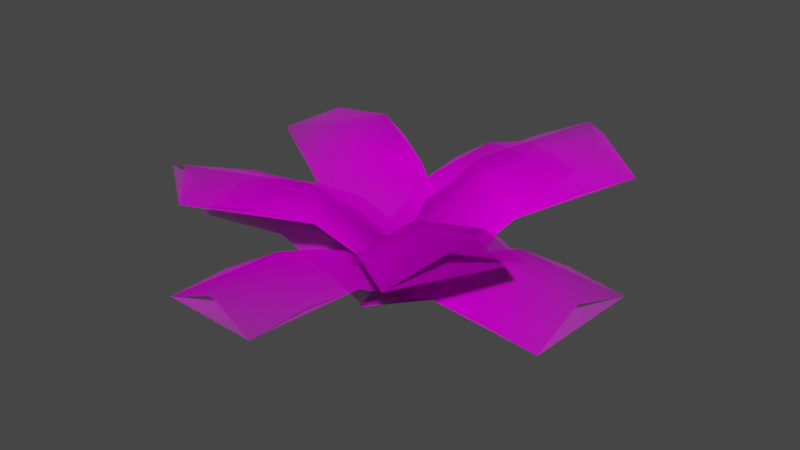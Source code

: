 # Source: GroundPlant.blend  (saved by Blender 3.3.6; exported with 4.5.12 LTS)
import bpy
from mathutils import Matrix  # noqa: F401  (used for matrix-valued properties, if any)

bpy.ops.wm.read_factory_settings(use_empty=True)
scene = bpy.context.scene
scene.name = 'Scene'

# ---- collections
col_collection = bpy.data.collections.new('Collection'); scene.collection.children.link(col_collection)

# ---- images (referenced by path relative to the original .blend; pixels are not part of the script)
import os
ASSET_DIR = os.environ.get("B2B_ASSET_DIR", "")  # directory of the original .blend (textures are referenced by path, not embedded)
HERE = os.path.dirname(os.path.abspath(__file__))  # packed textures are extracted next to this script under _unpacked/

def load_image(name, relpath, width, height, colorspace="sRGB"):
    """Load a texture the original file referenced (path relative to the .blend, or extracted next to this script)."""
    p = next((c for c in (os.path.join(HERE, relpath), os.path.join(ASSET_DIR, relpath)) if relpath and os.path.exists(c)), "")
    if p:
        img = bpy.data.images.load(p, check_existing=True)
        img.name = name
    else:  # same state as the original file: an image datablock whose file is absent (Cycles renders it pink)
        img = bpy.data.images.new(name, width, height)
        img.source = "FILE"
        img.filepath = "//" + (relpath or name)
    img.colorspace_settings.name = colorspace
    return img
img_groundleaf_png = load_image('GroundLeaf.png', 'GroundLeaf.png', 1024, 1024, 'sRGB')

# ---- materials (node trees are filled in below, after node groups)
mat_groundleaf = bpy.data.materials.new('GroundLeaf')
mat_groundleaf.use_transparent_shadow = False

# ---- material node trees
mat_groundleaf.use_nodes = True; mat_groundleaf.node_tree.nodes.clear()
_N = mat_groundleaf.node_tree.nodes; _L = mat_groundleaf.node_tree.links
n0 = _N.new('ShaderNodeOutputMaterial'); n0.name = 'Material Output'; n0.location = (300, 300)
n1 = _N.new('ShaderNodeTexImage'); n1.name = 'Image Texture'; n1.location = (-200, 300)
n1.image = img_groundleaf_png
n1.extension = 'CLIP'
n2 = _N.new('ShaderNodeBsdfPrincipled'); n2.name = 'Principled BSDF'; n2.location = (0, 300)
n2.distribution = 'GGX'
n2.subsurface_method = 'RANDOM_WALK_SKIN'
n2.inputs[3].default_value = 1.45
n2.inputs[13].default_value = 0.0
n2.inputs[27].default_value = (0.0, 0.0, 0.0, 1.0)
n2.inputs[28].default_value = 1.0
_L.new(n1.outputs[0], n2.inputs[0])
_L.new(n1.outputs[1], n2.inputs[4])
_L.new(n2.outputs[0], n0.inputs[0])
n0.is_active_output = True

# ---- world
world_world = bpy.data.worlds.new('World'); scene.world = world_world
world_world.use_nodes = True; world_world.node_tree.nodes.clear()
_N = world_world.node_tree.nodes; _L = world_world.node_tree.links
n0 = _N.new('ShaderNodeOutputWorld'); n0.name = 'World Output'; n0.location = (300, 300)
n1 = _N.new('ShaderNodeBackground'); n1.name = 'Background'; n1.location = (10, 300)
n1.inputs[0].default_value = (0.05088, 0.05088, 0.05088, 1.0)
_L.new(n1.outputs[0], n0.inputs[0])
n0.is_active_output = True
world_world.color = (0.05088, 0.05088, 0.05088)
world_world.use_sun_shadow = False
world_world.sun_shadow_jitter_overblur = 0.0

# ---- meshes
me_cube_001 = bpy.data.meshes.new('Cube.001')
me_cube_001.from_pydata([(-0.01804, -0.01804, -0.05667), (-0.01033, -0.01033, 0.05617), (-0.01804, 0.01804, -0.05667), (-0.01033, 0.01033, 0.05617), (0.01804, -0.01804, -0.05667), (0.01033, -0.01033, 0.05617), (0.01804, 0.01804, -0.05667), (0.01033, 0.01033, 0.05617), (0.008129, -0.1319, -0.02918), (-0.5189, -0.1319, 0.03153), (0.008129, 0.1332, -0.02918), (-0.5189, 0.1332, 0.03153), (-0.2461, -0.1319, 0.06658), (-0.2461, 0.1332, 0.06658), (-0.1172, -0.1319, 0.03168), (-0.1172, 0.1332, 0.03168), (-0.3809, 0.1332, 0.06011), (-0.3809, -0.1319, 0.06011), (-0.5127, 0.0006631, 0.07547), (0.01434, 0.0006631, 0.01476), (-0.2399, 0.0006631, 0.1105), (-0.111, 0.0006631, 0.07562), (-0.3747, 0.0006631, 0.1041), (0.1356, -0.000147, -0.03277), (0.1356, 0.5089, 0.1166), (-0.1295, -0.000147, -0.03277), (-0.1295, 0.5089, 0.1166), (0.1356, 0.2341, 0.1048), (-0.1295, 0.2341, 0.1048), (0.1356, 0.113, 0.0485), (-0.1295, 0.113, 0.0485), (0.1356, 0.3681, 0.1213), (-0.1295, 0.3681, 0.1213), (0.00303, -0.01373, 0.009481), (0.00303, 0.4953, 0.1589), (0.00303, 0.2206, 0.147), (0.00303, 0.0994, 0.09075), (0.00303, 0.3545, 0.1636), (0.1337, -0.01212, -0.02302), (0.06398, -0.5225, 0.1036), (-0.1289, 0.01905, -0.04204), (-0.1986, -0.4913, 0.08462), (0.09638, -0.2495, 0.1038), (-0.1663, -0.2183, 0.08483), (0.1146, -0.1272, 0.05303), (-0.1481, -0.09607, 0.03401), (-0.1829, -0.3518, 0.09547), (0.07976, -0.383, 0.1145), (-0.069, -0.4949, 0.1368), (0.0007547, 0.01547, 0.01016), (-0.0366, -0.2219, 0.137), (-0.01842, -0.09965, 0.08621), (-0.05322, -0.3554, 0.1477), (0.01075, 0.1364, -0.02302), (0.5212, 0.06667, 0.1036), (-0.02042, -0.1262, -0.04204), (0.49, -0.196, 0.08462), (0.2481, 0.09907, 0.1038), (0.2169, -0.1636, 0.08483), (0.1259, 0.1173, 0.05303), (0.0947, -0.1454, 0.03401), (0.3504, -0.1802, 0.09547), (0.3816, 0.08245, 0.1145), (0.4936, -0.06631, 0.1368), (-0.01684, 0.00345, 0.01016), (0.2205, -0.03391, 0.137), (0.09828, -0.01572, 0.08621), (0.354, -0.05053, 0.1477), (-0.07176, -0.1121, 0.006729), (-0.5023, 0.1482, 0.1749), (0.06544, 0.1148, 0.006729), (-0.3651, 0.3751, 0.1749), (-0.2677, 0.006393, 0.1529), (-0.1305, 0.2333, 0.1529), (-0.1659, -0.05517, 0.09215), (-0.02871, 0.1717, 0.09215), (-0.2445, 0.3022, 0.1744), (-0.3817, 0.07533, 0.1744), (-0.4207, 0.2538, 0.2167), (0.009802, -0.006493, 0.04844), (-0.1862, 0.112, 0.1946), (-0.08435, 0.05044, 0.1339), (-0.3002, 0.1809, 0.2161), (0.1014, -0.09059, 0.02135), (-0.1966, -0.4487, 0.275), (-0.1102, 0.0669, -0.005049), (-0.4083, -0.2912, 0.2486), (-0.03232, -0.2396, 0.205), (-0.244, -0.08212, 0.1786), (0.0376, -0.1591, 0.1244), (-0.1741, -0.001648, 0.09804), (-0.3236, -0.1816, 0.2232), (-0.1119, -0.3391, 0.2496), (-0.2922, -0.3498, 0.2999), (0.005865, 0.008338, 0.04632), (-0.1279, -0.1407, 0.2299), (-0.05799, -0.06021, 0.1494), (-0.2075, -0.2402, 0.2745), (0.08862, 0.1045, 0.02095), (0.4502, -0.1957, 0.267), (-0.06923, -0.107, -0.005028), (0.2924, -0.4071, 0.241), (0.2402, -0.0308, 0.2013), (0.08234, -0.2423, 0.1753), (0.1586, 0.03979, 0.1225), (0.0007472, -0.1717, 0.09655), (0.1824, -0.3222, 0.2179), (0.3403, -0.1107, 0.2439), (0.3517, -0.2915, 0.2925), (-0.009951, 0.008708, 0.0465), (0.1416, -0.1266, 0.2269), (0.06003, -0.05601, 0.1481), (0.2417, -0.2065, 0.2694), (-0.1055, 0.09191, 0.02135), (0.1925, 0.45, 0.275), (0.1062, -0.06557, -0.005049), (0.4042, 0.2925, 0.2486), (0.02826, 0.2409, 0.205), (0.2399, 0.08345, 0.1786), (-0.04166, 0.1605, 0.1244), (0.17, 0.002974, 0.09804), (0.3195, 0.1829, 0.2232), (0.1078, 0.3404, 0.2496), (0.2881, 0.3511, 0.2999), (-0.009929, -0.007012, 0.04632), (0.1238, 0.142, 0.2299), (0.05392, 0.06154, 0.1494), (0.2034, 0.2415, 0.2745)], [], [(0, 1, 3, 2), (2, 3, 7, 6), (6, 7, 5, 4), (4, 5, 1, 0), (7, 3, 1, 5), (22, 16, 11, 18), (21, 15, 13, 20), (19, 10, 15, 21), (20, 13, 16, 22), (12, 20, 22, 17), (8, 19, 21, 14), (14, 21, 20, 12), (17, 22, 18, 9), (37, 31, 24, 34), (36, 29, 27, 35), (33, 23, 29, 36), (35, 27, 31, 37), (28, 35, 37, 32), (25, 33, 36, 30), (30, 36, 35, 28), (32, 37, 34, 26), (52, 46, 41, 48), (51, 45, 43, 50), (49, 40, 45, 51), (50, 43, 46, 52), (42, 50, 52, 47), (38, 49, 51, 44), (44, 51, 50, 42), (47, 52, 48, 39), (67, 61, 56, 63), (66, 60, 58, 65), (64, 55, 60, 66), (65, 58, 61, 67), (57, 65, 67, 62), (53, 64, 66, 59), (59, 66, 65, 57), (62, 67, 63, 54), (82, 76, 71, 78), (81, 75, 73, 80), (79, 70, 75, 81), (80, 73, 76, 82), (72, 80, 82, 77), (68, 79, 81, 74), (74, 81, 80, 72), (77, 82, 78, 69), (97, 91, 86, 93), (96, 90, 88, 95), (94, 85, 90, 96), (95, 88, 91, 97), (87, 95, 97, 92), (83, 94, 96, 89), (89, 96, 95, 87), (92, 97, 93, 84), (112, 106, 101, 108), (111, 105, 103, 110), (109, 100, 105, 111), (110, 103, 106, 112), (102, 110, 112, 107), (98, 109, 111, 104), (104, 111, 110, 102), (107, 112, 108, 99), (127, 121, 116, 123), (126, 120, 118, 125), (124, 115, 120, 126), (125, 118, 121, 127), (117, 125, 127, 122), (113, 124, 126, 119), (119, 126, 125, 117), (122, 127, 123, 114)])
me_cube_001.polygons.foreach_set('use_smooth', [True] * 69)
_uv = me_cube_001.uv_layers.new(name='UVMap')
_uv.uv.foreach_set('vector', [0.2593, 0.4472, 0.2639, 0.4472, 0.2639, 0.4518, 0.2593, 0.4518, 0.2593, 0.4518, 0.2639, 0.4518, 0.2639, 0.4565, 0.2593, 0.4565, 0.2593, 0.4565, 0.2639, 0.4565, 0.2639, 0.4611, 0.2593, 0.4611, 0.2593, 0.4611, 0.2639, 0.4611, 0.2639, 0.4658, 0.2593, 0.4658, 0.2639, 0.4565, 0.2686, 0.4565, 0.2686, 0.4611, 0.2639, 0.4611, 0.25, 0.75, 0.5, 0.75, 0.5, 1.0, 0.25, 1.0, 0.25, 0.25, 0.5, 0.25, 0.5, 0.5, 0.25, 0.5, 0.25, 0.0, 0.5, 0.0, 0.5, 0.25, 0.25, 0.25, 0.25, 0.5, 0.5, 0.5, 0.5, 0.75, 0.25, 0.75, 0.0, 0.5, 0.25, 0.5, 0.25, 0.75, 0.0, 0.75, 0.0, 0.0, 0.25, 0.0, 0.25, 0.25, 0.0, 0.25, 0.0, 0.25, 0.25, 0.25, 0.25, 0.5, 0.0, 0.5, 0.0, 0.75, 0.25, 0.75, 0.25, 1.0, 0.0, 1.0, 0.75, 0.75, 1.0, 0.75, 1.0, 1.0, 0.75, 1.0, 0.75, 0.25, 1.0, 0.25, 1.0, 0.5, 0.75, 0.5, 0.75, 0.0, 1.0, 0.0, 1.0, 0.25, 0.75, 0.25, 0.75, 0.5, 1.0, 0.5, 1.0, 0.75, 0.75, 0.75, 0.5, 0.5, 0.75, 0.5, 0.75, 0.75, 0.5, 0.75, 0.5, 0.0, 0.75, 0.0, 0.75, 0.25, 0.5, 0.25, 0.5, 0.25, 0.75, 0.25, 0.75, 0.5, 0.5, 0.5, 0.5, 0.75, 0.75, 0.75, 0.75, 1.0, 0.5, 1.0, 0.25, 0.75, 0.5, 0.75, 0.5, 1.0, 0.25, 1.0, 0.25, 0.25, 0.5, 0.25, 0.5, 0.5, 0.25, 0.5, 0.25, 0.0, 0.5, 0.0, 0.5, 0.25, 0.25, 0.25, 0.25, 0.5, 0.5, 0.5, 0.5, 0.75, 0.25, 0.75, 0.0, 0.5, 0.25, 0.5, 0.25, 0.75, 0.0, 0.75, 0.0, 0.0, 0.25, 0.0, 0.25, 0.25, 0.0, 0.25, 0.0, 0.25, 0.25, 0.25, 0.25, 0.5, 0.0, 0.5, 0.0, 0.75, 0.25, 0.75, 0.25, 1.0, 0.0, 1.0, 0.25, 0.75, 0.5, 0.75, 0.5, 1.0, 0.25, 1.0, 0.25, 0.25, 0.5, 0.25, 0.5, 0.5, 0.25, 0.5, 0.25, 0.0, 0.5, 0.0, 0.5, 0.25, 0.25, 0.25, 0.25, 0.5, 0.5, 0.5, 0.5, 0.75, 0.25, 0.75, 0.0, 0.5, 0.25, 0.5, 0.25, 0.75, 0.0, 0.75, 0.0, 0.0, 0.25, 0.0, 0.25, 0.25, 0.0, 0.25, 0.0, 0.25, 0.25, 0.25, 0.25, 0.5, 0.0, 0.5, 0.0, 0.75, 0.25, 0.75, 0.25, 1.0, 0.0, 1.0, 0.25, 0.75, 0.5, 0.75, 0.5, 1.0, 0.25, 1.0, 0.25, 0.25, 0.5, 0.25, 0.5, 0.5, 0.25, 0.5, 0.25, 0.0, 0.5, 0.0, 0.5, 0.25, 0.25, 0.25, 0.25, 0.5, 0.5, 0.5, 0.5, 0.75, 0.25, 0.75, 0.0, 0.5, 0.25, 0.5, 0.25, 0.75, 0.0, 0.75, 0.0, 0.0, 0.25, 0.0, 0.25, 0.25, 0.0, 0.25, 0.0, 0.25, 0.25, 0.25, 0.25, 0.5, 0.0, 0.5, 0.0, 0.75, 0.25, 0.75, 0.25, 1.0, 0.0, 1.0, 0.75, 0.75, 1.0, 0.75, 1.0, 1.0, 0.75, 1.0, 0.75, 0.25, 1.0, 0.25, 1.0, 0.5, 0.75, 0.5, 0.75, 0.0, 1.0, 0.0, 1.0, 0.25, 0.75, 0.25, 0.75, 0.5, 1.0, 0.5, 1.0, 0.75, 0.75, 0.75, 0.5, 0.5, 0.75, 0.5, 0.75, 0.75, 0.5, 0.75, 0.5, 0.0, 0.75, 0.0, 0.75, 0.25, 0.5, 0.25, 0.5, 0.25, 0.75, 0.25, 0.75, 0.5, 0.5, 0.5, 0.5, 0.75, 0.75, 0.75, 0.75, 1.0, 0.5, 1.0, 0.25, 0.75, 0.5, 0.75, 0.5, 1.0, 0.25, 1.0, 0.25, 0.25, 0.5, 0.25, 0.5, 0.5, 0.25, 0.5, 0.25, 0.0, 0.5, 0.0, 0.5, 0.25, 0.25, 0.25, 0.25, 0.5, 0.5, 0.5, 0.5, 0.75, 0.25, 0.75, 0.0, 0.5, 0.25, 0.5, 0.25, 0.75, 0.0, 0.75, 0.0, 0.0, 0.25, 0.0, 0.25, 0.25, 0.0, 0.25, 0.0, 0.25, 0.25, 0.25, 0.25, 0.5, 0.0, 0.5, 0.0, 0.75, 0.25, 0.75, 0.25, 1.0, 0.0, 1.0, 0.25, 0.75, 0.5, 0.75, 0.5, 1.0, 0.25, 1.0, 0.25, 0.25, 0.5, 0.25, 0.5, 0.5, 0.25, 0.5, 0.25, 0.0, 0.5, 0.0, 0.5, 0.25, 0.25, 0.25, 0.25, 0.5, 0.5, 0.5, 0.5, 0.75, 0.25, 0.75, 0.0, 0.5, 0.25, 0.5, 0.25, 0.75, 0.0, 0.75, 0.0, 0.0, 0.25, 0.0, 0.25, 0.25, 0.0, 0.25, 0.0, 0.25, 0.25, 0.25, 0.25, 0.5, 0.0, 0.5, 0.0, 0.75, 0.25, 0.75, 0.25, 1.0, 0.0, 1.0])
me_cube_001.materials.append(mat_groundleaf)
me_cube_001.update()
me_cube_002 = bpy.data.meshes.new('Cube.002')
me_cube_002.from_pydata([(-0.01804, -0.01804, -0.05667), (-0.01033, -0.01033, 0.05617), (-0.01804, 0.01804, -0.05667), (-0.01033, 0.01033, 0.05617), (0.01804, -0.01804, -0.05667), (0.01033, -0.01033, 0.05617), (0.01804, 0.01804, -0.05667), (0.01033, 0.01033, 0.05617), (0.008129, -0.1319, -0.02918), (-0.5189, -0.1319, 0.03153), (0.008129, 0.1332, -0.02918), (-0.5189, 0.1332, 0.03153), (-0.2461, -0.1319, 0.06658), (-0.2461, 0.1332, 0.06658), (-0.5127, 0.0006631, 0.07547), (0.01434, 0.0006631, 0.01476), (-0.2399, 0.0006631, 0.1105), (0.1356, -0.000147, -0.03277), (0.1356, 0.5089, 0.1166), (-0.1295, -0.000147, -0.03277), (-0.1295, 0.5089, 0.1166), (0.1356, 0.2341, 0.1048), (-0.1295, 0.2341, 0.1048), (0.00303, -0.01373, 0.009481), (0.00303, 0.4953, 0.1589), (0.00303, 0.2206, 0.147), (0.1337, -0.01212, -0.02302), (0.06398, -0.5225, 0.1036), (-0.1289, 0.01905, -0.04204), (-0.1986, -0.4913, 0.08462), (0.09638, -0.2495, 0.1038), (-0.1663, -0.2183, 0.08483), (-0.069, -0.4949, 0.1368), (0.0007547, 0.01547, 0.01016), (-0.0366, -0.2219, 0.137), (0.01075, 0.1364, -0.02302), (0.5212, 0.06667, 0.1036), (-0.02042, -0.1262, -0.04204), (0.49, -0.196, 0.08462), (0.2481, 0.09907, 0.1038), (0.2169, -0.1636, 0.08483), (0.4936, -0.06631, 0.1368), (-0.01684, 0.00345, 0.01016), (0.2205, -0.03391, 0.137), (-0.07176, -0.1121, 0.006729), (-0.5023, 0.1482, 0.1749), (0.06544, 0.1148, 0.006729), (-0.3651, 0.3751, 0.1749), (-0.2677, 0.006393, 0.1529), (-0.1305, 0.2333, 0.1529), (-0.4207, 0.2538, 0.2167), (0.009802, -0.006493, 0.04844), (-0.1862, 0.112, 0.1946), (0.1014, -0.09059, 0.02135), (-0.1966, -0.4487, 0.275), (-0.1102, 0.0669, -0.005049), (-0.4083, -0.2912, 0.2486), (-0.03232, -0.2396, 0.205), (-0.244, -0.08212, 0.1786), (-0.2922, -0.3498, 0.2999), (0.005865, 0.008338, 0.04632), (-0.1279, -0.1407, 0.2299), (0.08862, 0.1045, 0.02095), (0.4502, -0.1957, 0.267), (-0.06923, -0.107, -0.005028), (0.2924, -0.4071, 0.241), (0.2402, -0.0308, 0.2013), (0.08234, -0.2423, 0.1753), (0.3517, -0.2915, 0.2925), (-0.009951, 0.008708, 0.0465), (0.1416, -0.1266, 0.2269), (-0.1055, 0.09191, 0.02135), (0.1925, 0.45, 0.275), (0.1062, -0.06557, -0.005049), (0.4042, 0.2925, 0.2486), (0.02826, 0.2409, 0.205), (0.2399, 0.08345, 0.1786), (0.2881, 0.3511, 0.2999), (-0.009929, -0.007012, 0.04632), (0.1238, 0.142, 0.2299)], [], [(0, 1, 3, 2), (2, 3, 7, 6), (6, 7, 5, 4), (4, 5, 1, 0), (7, 3, 1, 5), (23, 25, 22, 19), (16, 13, 11, 14), (15, 10, 13, 16), (16, 14, 9, 12), (33, 34, 30, 26), (25, 21, 18, 24), (23, 17, 21, 25), (25, 24, 20, 22), (42, 43, 39, 35), (34, 31, 29, 32), (33, 28, 31, 34), (34, 32, 27, 30), (51, 52, 48, 44), (43, 40, 38, 41), (42, 37, 40, 43), (43, 41, 36, 39), (60, 61, 57, 53), (52, 49, 47, 50), (51, 46, 49, 52), (52, 50, 45, 48), (69, 70, 66, 62), (61, 58, 56, 59), (60, 55, 58, 61), (61, 59, 54, 57), (78, 79, 75, 71), (70, 67, 65, 68), (69, 64, 67, 70), (70, 68, 63, 66), (79, 76, 74, 77), (78, 73, 76, 79), (79, 77, 72, 75), (15, 16, 12, 8)])
me_cube_002.polygons.foreach_set('use_smooth', [True] * 37)
_uv = me_cube_002.uv_layers.new(name='UVMap')
_uv.uv.foreach_set('vector', [0.2593, 0.4472, 0.2639, 0.4472, 0.2639, 0.4518, 0.2593, 0.4518, 0.2593, 0.4518, 0.2639, 0.4518, 0.2639, 0.4565, 0.2593, 0.4565, 0.2593, 0.4565, 0.2639, 0.4565, 0.2639, 0.4611, 0.2593, 0.4611, 0.2593, 0.4611, 0.2639, 0.4611, 0.2639, 0.4658, 0.2593, 0.4658, 0.2639, 0.4565, 0.2686, 0.4565, 0.2686, 0.4611, 0.2639, 0.4611, 0.75, 0.0, 0.75, 0.5, 0.5, 0.5, 0.5, 0.0, 0.25, 0.5, 0.5, 0.5, 0.5, 1.0, 0.25, 1.0, 0.25, 0.0, 0.5, 0.0, 0.5, 0.5, 0.25, 0.5, 0.25, 0.5, 0.25, 1.0, 0.0, 1.0, 0.0, 0.5, 0.25, 0.0, 0.25, 0.5, 0.0, 0.5, 0.0, 0.0, 0.75, 0.5, 1.0, 0.5, 1.0, 1.0, 0.75, 1.0, 0.75, 0.0, 1.0, 0.0, 1.0, 0.5, 0.75, 0.5, 0.75, 0.5, 0.75, 1.0, 0.5, 1.0, 0.5, 0.5, 0.25, 0.0, 0.25, 0.5, 0.0, 0.5, 0.0, 0.0, 0.25, 0.5, 0.5, 0.5, 0.5, 1.0, 0.25, 1.0, 0.25, 0.0, 0.5, 0.0, 0.5, 0.5, 0.25, 0.5, 0.25, 0.5, 0.25, 1.0, 0.0, 1.0, 0.0, 0.5, 0.25, 0.0, 0.25, 0.5, 0.0, 0.5, 0.0, 0.0, 0.25, 0.5, 0.5, 0.5, 0.5, 1.0, 0.25, 1.0, 0.25, 0.0, 0.5, 0.0, 0.5, 0.5, 0.25, 0.5, 0.25, 0.5, 0.25, 1.0, 0.0, 1.0, 0.0, 0.5, 0.75, 0.0, 0.75, 0.5, 0.5, 0.5, 0.5, 0.0, 0.25, 0.5, 0.5, 0.5, 0.5, 1.0, 0.25, 1.0, 0.25, 0.0, 0.5, 0.0, 0.5, 0.5, 0.25, 0.5, 0.25, 0.5, 0.25, 1.0, 0.0, 1.0, 0.0, 0.5, 0.25, 0.0, 0.25, 0.5, 0.0, 0.5, 0.0, 0.0, 0.75, 0.5, 1.0, 0.5, 1.0, 1.0, 0.75, 1.0, 0.75, 0.0, 1.0, 0.0, 1.0, 0.5, 0.75, 0.5, 0.75, 0.5, 0.75, 1.0, 0.5, 1.0, 0.5, 0.5, 0.25, 0.0, 0.25, 0.5, 0.0, 0.5, 0.0, 0.0, 0.25, 0.5, 0.5, 0.5, 0.5, 1.0, 0.25, 1.0, 0.25, 0.0, 0.5, 0.0, 0.5, 0.5, 0.25, 0.5, 0.25, 0.5, 0.25, 1.0, 0.0, 1.0, 0.0, 0.5, 0.25, 0.5, 0.5, 0.5, 0.5, 1.0, 0.25, 1.0, 0.25, 0.0, 0.5, 0.0, 0.5, 0.5, 0.25, 0.5, 0.25, 0.5, 0.25, 1.0, 0.0, 1.0, 0.0, 0.5, 0.25, 0.0, 0.25, 0.5, 0.0, 0.5, 0.0, 0.0])
me_cube_002.materials.append(mat_groundleaf)
me_cube_002.update()
me_cube_003 = bpy.data.meshes.new('Cube.003')
me_cube_003.from_pydata([(-0.01804, -0.01804, -0.05667), (-0.01033, -0.01033, 0.05617), (-0.01804, 0.01804, -0.05667), (-0.01033, 0.01033, 0.05617), (0.01804, -0.01804, -0.05667), (0.01033, -0.01033, 0.05617), (0.01804, 0.01804, -0.05667), (0.01033, 0.01033, 0.05617), (0.008129, -0.1319, -0.02918), (-0.5189, -0.1319, 0.03153), (0.008129, 0.1332, -0.02918), (-0.5189, 0.1332, 0.03153), (-0.2461, -0.1319, 0.06658), (-0.2461, 0.1332, 0.06658), (0.1356, -0.000147, -0.03277), (0.1356, 0.5089, 0.1166), (-0.1295, -0.000147, -0.03277), (-0.1295, 0.5089, 0.1166), (0.1356, 0.2341, 0.1048), (-0.1295, 0.2341, 0.1048), (0.1337, -0.01212, -0.02302), (0.06398, -0.5225, 0.1036), (-0.1289, 0.01905, -0.04204), (-0.1986, -0.4913, 0.08462), (0.09638, -0.2495, 0.1038), (-0.1663, -0.2183, 0.08483), (0.01075, 0.1364, -0.02302), (0.5212, 0.06667, 0.1036), (-0.02042, -0.1262, -0.04204), (0.49, -0.196, 0.08462), (0.2481, 0.09907, 0.1038), (0.2169, -0.1636, 0.08483), (-0.07176, -0.1121, 0.006729), (-0.5023, 0.1482, 0.1749), (0.06544, 0.1148, 0.006729), (-0.3651, 0.3751, 0.1749), (-0.2677, 0.006393, 0.1529), (-0.1305, 0.2333, 0.1529), (0.1014, -0.09059, 0.02135), (-0.1966, -0.4487, 0.275), (-0.1102, 0.0669, -0.005049), (-0.4083, -0.2912, 0.2486), (-0.03232, -0.2396, 0.205), (-0.244, -0.08212, 0.1786), (0.08862, 0.1045, 0.02095), (0.4502, -0.1957, 0.267), (-0.06923, -0.107, -0.005028), (0.2924, -0.4071, 0.241), (0.2402, -0.0308, 0.2013), (0.08234, -0.2423, 0.1753), (-0.1055, 0.09191, 0.02135), (0.1925, 0.45, 0.275), (0.1062, -0.06557, -0.005049), (0.4042, 0.2925, 0.2486), (0.02826, 0.2409, 0.205), (0.2399, 0.08345, 0.1786)], [], [(0, 1, 3, 2), (2, 3, 7, 6), (6, 7, 5, 4), (4, 5, 1, 0), (7, 3, 1, 5), (17, 19, 18, 15), (14, 18, 19, 16), (9, 12, 13, 11), (21, 24, 25, 23), (22, 25, 24, 20), (27, 30, 31, 29), (28, 31, 30, 26), (33, 36, 37, 35), (34, 37, 36, 32), (39, 42, 43, 41), (40, 43, 42, 38), (45, 48, 49, 47), (46, 49, 48, 44), (51, 54, 55, 53), (52, 55, 54, 50), (12, 8, 10, 13)])
me_cube_003.polygons.foreach_set('use_smooth', [True] * 21)
_uv = me_cube_003.uv_layers.new(name='UVMap')
_uv.uv.foreach_set('vector', [0.2593, 0.4472, 0.2639, 0.4472, 0.2639, 0.4518, 0.2593, 0.4518, 0.2593, 0.4518, 0.2639, 0.4518, 0.2639, 0.4565, 0.2593, 0.4565, 0.2593, 0.4565, 0.2639, 0.4565, 0.2639, 0.4611, 0.2593, 0.4611, 0.2593, 0.4611, 0.2639, 0.4611, 0.2639, 0.4658, 0.2593, 0.4658, 0.2639, 0.4565, 0.2686, 0.4565, 0.2686, 0.4611, 0.2639, 0.4611, 0.5, 1.0, 0.5, 0.5, 1.0, 0.5, 1.0, 1.0, 1.0, 0.0, 1.0, 0.5, 0.5, 0.5, 0.5, 0.0, 0.0, 1.0, 0.0, 0.5, 0.5, 0.5, 0.5, 1.0, 0.0, 1.0, 0.0, 0.5, 0.5, 0.5, 0.5, 1.0, 0.5, 0.0, 0.5, 0.5, 0.0, 0.5, 0.0, 0.0, 0.0, 1.0, 0.0, 0.5, 0.5, 0.5, 0.5, 1.0, 0.5, 0.0, 0.5, 0.5, 0.0, 0.5, 0.0, 0.0, 0.0, 1.0, 0.0, 0.5, 0.5, 0.5, 0.5, 1.0, 0.5, 0.0, 0.5, 0.5, 0.0, 0.5, 0.0, 0.0, 0.5, 1.0, 0.5, 0.5, 1.0, 0.5, 1.0, 1.0, 1.0, 0.0, 1.0, 0.5, 0.5, 0.5, 0.5, 0.0, 0.0, 1.0, 0.0, 0.5, 0.5, 0.5, 0.5, 1.0, 0.5, 0.0, 0.5, 0.5, 0.0, 0.5, 0.0, 0.0, 0.0, 1.0, 0.0, 0.5, 0.5, 0.5, 0.5, 1.0, 0.5, 0.0, 0.5, 0.5, 0.0, 0.5, 0.0, 0.0, 0.0, 0.5, 0.0, 0.0, 0.5, 0.0, 0.5, 0.5])
me_cube_003.materials.append(mat_groundleaf)
me_cube_003.update()

# ---- objects
ob_groundplant_lod0 = bpy.data.objects.new('GroundPlant_LOD0', me_cube_001)
ob_groundplant_lod1 = bpy.data.objects.new('GroundPlant_LOD1', me_cube_002)
ob_groundplant_lod2 = bpy.data.objects.new('GroundPlant_LOD2', me_cube_003)

# ---- transforms, parenting, visibility, modifiers, constraints
ob_groundplant_lod0.location = (0.0, 0.0, 0.0)
ob_groundplant_lod1.location = (0.0, 0.0, 0.0)
ob_groundplant_lod2.location = (0.0, 0.0, 0.0)

# ---- collection membership
col_collection.objects.link(ob_groundplant_lod0)
col_collection.objects.link(ob_groundplant_lod1)
col_collection.objects.link(ob_groundplant_lod2)

# ---- scene / render settings (as saved in the file)
scene.frame_start = 1; scene.frame_end = 250; scene.frame_set(1)
scene.render.engine = 'BLENDER_EEVEE_NEXT'
scene.cycles.sampling_pattern = 'TABULATED_SOBOL'
scene.cycles.use_light_tree = False
scene.view_settings.view_transform = 'Filmic'
bpy.context.view_layer.update()

# ---- added for rendering (the .blend has no active camera and no usable light): camera, sun
cam_auto = bpy.data.cameras.new('AutoCamera')
cam_auto.lens = 50.0
cam_auto.sensor_width = 36.0
cam_auto.clip_end = 1000.0
ob_auto_camera = bpy.data.objects.new('AutoCamera', cam_auto)
scene.collection.objects.link(ob_auto_camera)
ob_auto_camera.location = (1.39592, -1.68056, 1.23746)
ob_auto_camera.rotation_euler = (1.09748, -7.21219e-08, 0.694738)
scene.camera = ob_auto_camera
light_auto_sun = bpy.data.lights.new('AutoSun', 'SUN')
light_auto_sun.energy = 3.0
light_auto_sun.angle = 0.0523599
ob_auto_sun = bpy.data.objects.new('AutoSun', light_auto_sun)
scene.collection.objects.link(ob_auto_sun)
ob_auto_sun.rotation_euler = (0.872665, 0.174533, 0.523599)
bpy.context.view_layer.update()
